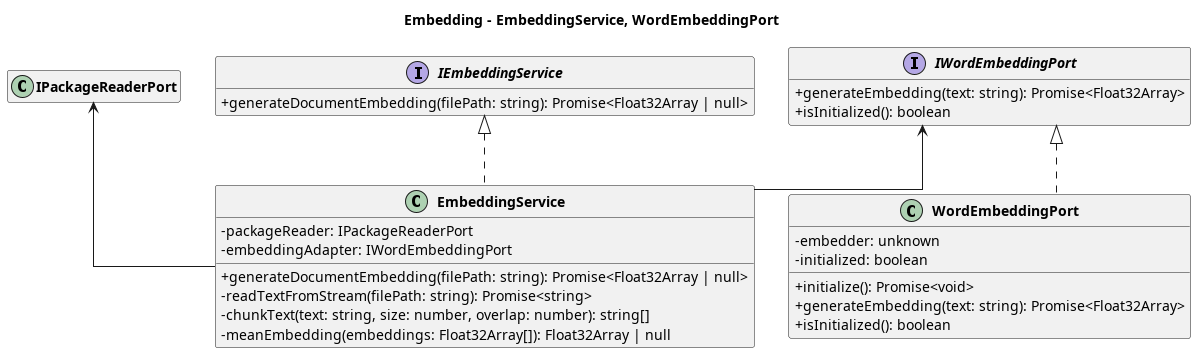

The diagram above was rendered by PlantUML. Its source (embedded in the PNG):
@startuml Class Diagram - Main Indexing Flow - Embedding

skinparam classAttributeIconSize 0
skinparam classFontStyle bold
skinparam packageStyle rectangle
skinparam linetype ortho
hide empty members

title Embedding - EmbeddingService, WordEmbeddingPort

together {
  interface IEmbeddingService {
    + generateDocumentEmbedding(filePath: string): Promise<Float32Array | null>
  }

  class EmbeddingService {
    - packageReader: IPackageReaderPort
    - embeddingAdapter: IWordEmbeddingPort
    + generateDocumentEmbedding(filePath: string): Promise<Float32Array | null>
    - readTextFromStream(filePath: string): Promise<string>
    - chunkText(text: string, size: number, overlap: number): string[]
    - meanEmbedding(embeddings: Float32Array[]): Float32Array | null
  }
}

together {
  interface IWordEmbeddingPort {
    + generateEmbedding(text: string): Promise<Float32Array>
    + isInitialized(): boolean
  }

  class WordEmbeddingPort {
    - embedder: unknown
    - initialized: boolean
    + initialize(): Promise<void>
    + generateEmbedding(text: string): Promise<Float32Array>
    + isInitialized(): boolean
  }
}

IEmbeddingService <|.. EmbeddingService
IPackageReaderPort <-- EmbeddingService
IWordEmbeddingPort <-- EmbeddingService
IWordEmbeddingPort <|.. WordEmbeddingPort

@enduml